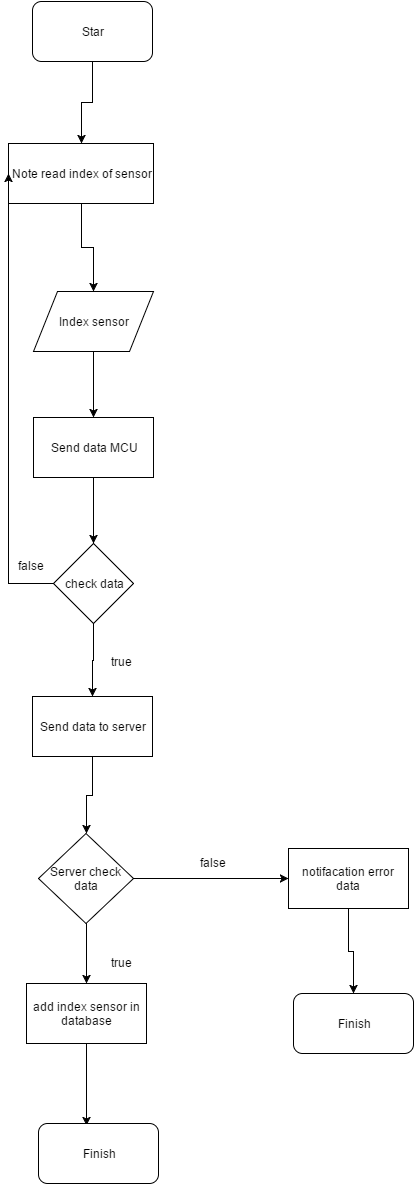

The diagram above was exported from draw.io. Its source (the exported page's mxGraphModel, read from the mxfile embedded in the PNG):
<mxGraphModel dx="880" dy="468" grid="1" gridSize="10" guides="1" tooltips="1" connect="1" arrows="1" fold="1" page="1" pageScale="1" pageWidth="1169" pageHeight="1652" background="#ffffff" math="0" shadow="0">
  <root>
    <mxCell id="0" />
    <mxCell id="1" parent="0" />
    <mxCell id="16" style="edgeStyle=orthogonalEdgeStyle;rounded=0;html=1;entryX=0.5;entryY=0;jettySize=auto;orthogonalLoop=1;" edge="1" parent="1" source="2" target="3">
      <mxGeometry relative="1" as="geometry" />
    </mxCell>
    <mxCell id="2" value="Star" style="rounded=1;whiteSpace=wrap;html=1;" vertex="1" parent="1">
      <mxGeometry x="324" y="48" width="120" height="60" as="geometry" />
    </mxCell>
    <mxCell id="15" style="edgeStyle=orthogonalEdgeStyle;rounded=0;html=1;jettySize=auto;orthogonalLoop=1;" edge="1" parent="1" source="3" target="4">
      <mxGeometry relative="1" as="geometry" />
    </mxCell>
    <mxCell id="3" value="Note read index of sensor" style="whiteSpace=wrap;html=1;" vertex="1" parent="1">
      <mxGeometry x="300" y="190" width="145" height="60" as="geometry" />
    </mxCell>
    <mxCell id="10" style="edgeStyle=orthogonalEdgeStyle;rounded=0;html=1;jettySize=auto;orthogonalLoop=1;" edge="1" parent="1" source="11">
      <mxGeometry relative="1" as="geometry">
        <mxPoint x="384" y="666" as="targetPoint" />
      </mxGeometry>
    </mxCell>
    <mxCell id="4" value="Index sensor" style="shape=parallelogram;whiteSpace=wrap;html=1;" vertex="1" parent="1">
      <mxGeometry x="325" y="338" width="120" height="60" as="geometry" />
    </mxCell>
    <mxCell id="13" style="edgeStyle=orthogonalEdgeStyle;rounded=0;html=1;jettySize=auto;orthogonalLoop=1;" edge="1" parent="1" source="11" target="12">
      <mxGeometry relative="1" as="geometry" />
    </mxCell>
    <mxCell id="19" style="edgeStyle=orthogonalEdgeStyle;rounded=0;html=1;entryX=0.5;entryY=0;jettySize=auto;orthogonalLoop=1;" edge="1" parent="1" source="12" target="17">
      <mxGeometry relative="1" as="geometry" />
    </mxCell>
    <mxCell id="25" style="edgeStyle=orthogonalEdgeStyle;rounded=0;html=1;jettySize=auto;orthogonalLoop=1;" edge="1" parent="1" source="12">
      <mxGeometry relative="1" as="geometry">
        <mxPoint x="300" y="220" as="targetPoint" />
      </mxGeometry>
    </mxCell>
    <mxCell id="12" value="check data" style="rhombus;whiteSpace=wrap;html=1;" vertex="1" parent="1">
      <mxGeometry x="345" y="590" width="80" height="80" as="geometry" />
    </mxCell>
    <mxCell id="11" value="Send data MCU" style="whiteSpace=wrap;html=1;" vertex="1" parent="1">
      <mxGeometry x="325" y="464" width="120" height="60" as="geometry" />
    </mxCell>
    <mxCell id="14" style="edgeStyle=orthogonalEdgeStyle;rounded=0;html=1;jettySize=auto;orthogonalLoop=1;" edge="1" parent="1" source="4" target="11">
      <mxGeometry relative="1" as="geometry">
        <mxPoint x="385" y="398" as="sourcePoint" />
        <mxPoint x="384" y="666" as="targetPoint" />
      </mxGeometry>
    </mxCell>
    <mxCell id="28" style="edgeStyle=orthogonalEdgeStyle;rounded=0;html=1;entryX=0.5;entryY=0;jettySize=auto;orthogonalLoop=1;" edge="1" parent="1" source="17" target="27">
      <mxGeometry relative="1" as="geometry" />
    </mxCell>
    <mxCell id="17" value="Send data to server" style="whiteSpace=wrap;html=1;" vertex="1" parent="1">
      <mxGeometry x="324" y="743" width="120" height="60" as="geometry" />
    </mxCell>
    <mxCell id="20" value="true" style="text;html=1;resizable=0;points=[];autosize=1;align=left;verticalAlign=top;spacingTop=-4;" vertex="1" parent="1">
      <mxGeometry x="401" y="699" width="32" height="15" as="geometry" />
    </mxCell>
    <mxCell id="24" value="false" style="text;html=1;resizable=0;points=[];autosize=1;align=left;verticalAlign=top;spacingTop=-4;" vertex="1" parent="1">
      <mxGeometry x="308" y="603" width="37" height="15" as="geometry" />
    </mxCell>
    <mxCell id="30" style="edgeStyle=orthogonalEdgeStyle;rounded=0;html=1;entryX=0.5;entryY=0;jettySize=auto;orthogonalLoop=1;" edge="1" parent="1" source="27" target="29">
      <mxGeometry relative="1" as="geometry" />
    </mxCell>
    <mxCell id="37" style="edgeStyle=orthogonalEdgeStyle;rounded=0;html=1;jettySize=auto;orthogonalLoop=1;" edge="1" parent="1" source="27" target="34">
      <mxGeometry relative="1" as="geometry" />
    </mxCell>
    <mxCell id="27" value="Server check data" style="rhombus;whiteSpace=wrap;html=1;" vertex="1" parent="1">
      <mxGeometry x="330" y="880" width="95" height="90" as="geometry" />
    </mxCell>
    <mxCell id="39" style="edgeStyle=orthogonalEdgeStyle;rounded=0;html=1;entryX=0.4;entryY=0.033;entryPerimeter=0;jettySize=auto;orthogonalLoop=1;" edge="1" parent="1" source="29" target="38">
      <mxGeometry relative="1" as="geometry" />
    </mxCell>
    <mxCell id="29" value="add index sensor in database" style="whiteSpace=wrap;html=1;" vertex="1" parent="1">
      <mxGeometry x="318" y="1030" width="120" height="60" as="geometry" />
    </mxCell>
    <mxCell id="31" value="true&lt;div&gt;&lt;br&gt;&lt;/div&gt;" style="text;html=1;resizable=0;points=[];autosize=1;align=left;verticalAlign=top;spacingTop=-4;" vertex="1" parent="1">
      <mxGeometry x="401" y="1000" width="40" height="30" as="geometry" />
    </mxCell>
    <mxCell id="33" value="false&amp;nbsp;" style="text;html=1;resizable=0;points=[];autosize=1;align=left;verticalAlign=top;spacingTop=-4;" vertex="1" parent="1">
      <mxGeometry x="490" y="900" width="40" height="20" as="geometry" />
    </mxCell>
    <mxCell id="41" style="edgeStyle=orthogonalEdgeStyle;rounded=0;html=1;jettySize=auto;orthogonalLoop=1;" edge="1" parent="1" source="34" target="40">
      <mxGeometry relative="1" as="geometry" />
    </mxCell>
    <mxCell id="34" value="notifacation error data" style="whiteSpace=wrap;html=1;" vertex="1" parent="1">
      <mxGeometry x="580" y="895" width="120" height="60" as="geometry" />
    </mxCell>
    <mxCell id="38" value="Finish" style="rounded=1;whiteSpace=wrap;html=1;" vertex="1" parent="1">
      <mxGeometry x="330" y="1170" width="120" height="60" as="geometry" />
    </mxCell>
    <mxCell id="40" value="Finish" style="rounded=1;whiteSpace=wrap;html=1;" vertex="1" parent="1">
      <mxGeometry x="585" y="1040" width="120" height="60" as="geometry" />
    </mxCell>
  </root>
</mxGraphModel>